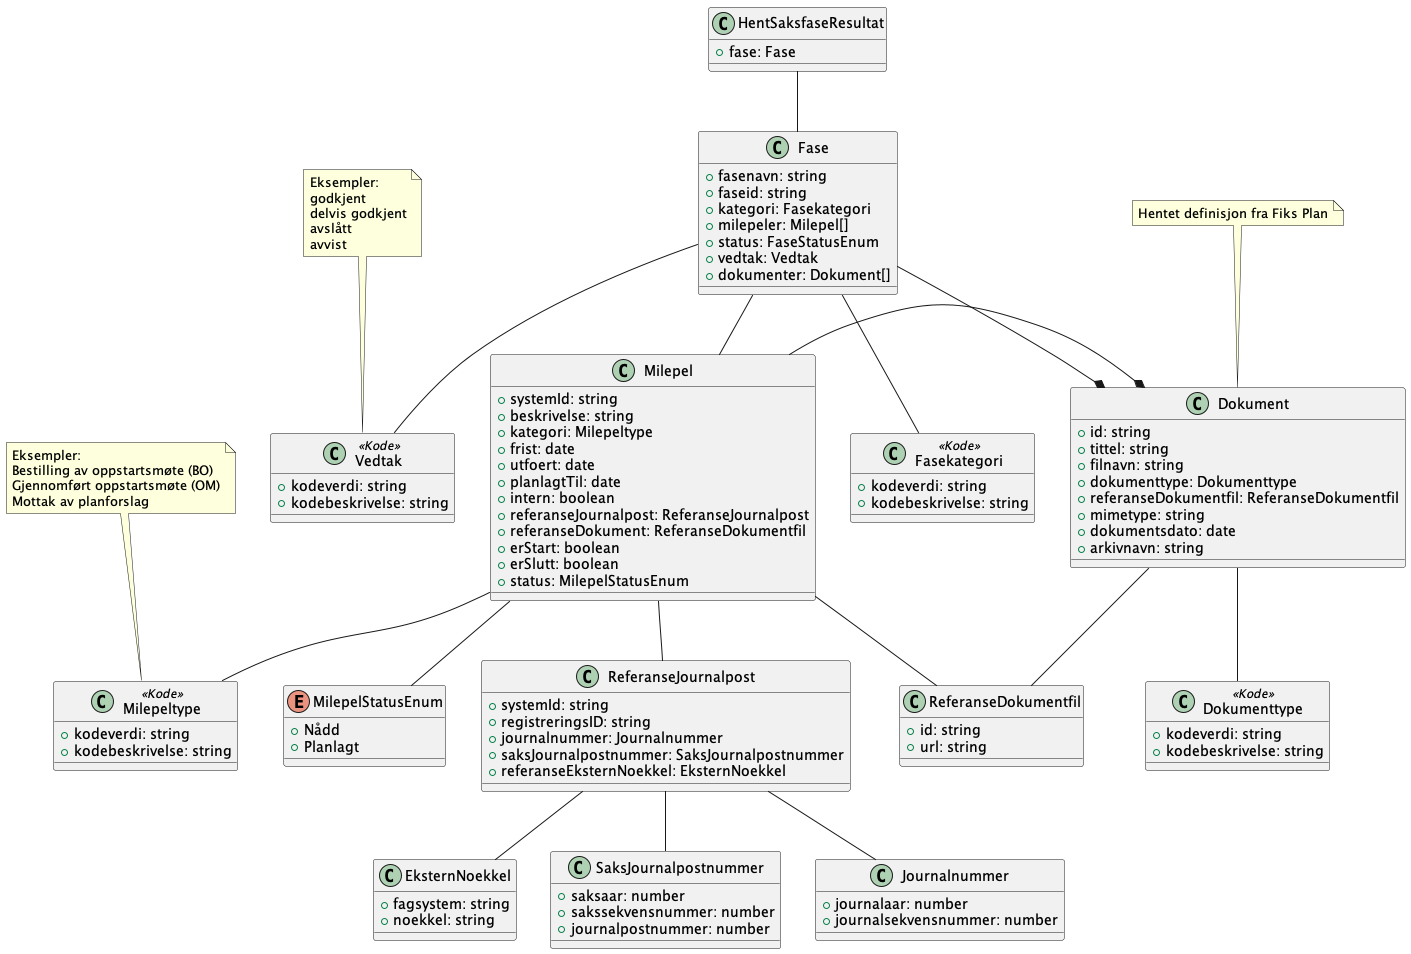

The diagram above was rendered by PlantUML. Its source (embedded in the PNG):
@startuml

class HentSaksfaseResultat {
    +fase: Fase
}

HentSaksfaseResultat -- Fase

class Fase {
    +fasenavn: string
    +faseid: string
    +kategori: Fasekategori
    +milepeler: Milepel[]
    +status: FaseStatusEnum
    +vedtak: Vedtak
    +dokumenter: Dokument[]
}

Fase -* Dokument
Fase -- Milepel
Fase -- Fasekategori
Fase -- Vedtak

note top of Vedtak : Eksempler:\ngodkjent\ndelvis godkjent\navslått\navvist 

class Vedtak <<Kode>> {
    +kodeverdi: string
    +kodebeskrivelse: string
}

class Fasekategori <<Kode>> {
    +kodeverdi: string
    +kodebeskrivelse: string
}

class Milepel {
    +systemId: string
    +beskrivelse: string
    +kategori: Milepeltype
    +frist: date
    +utfoert: date
    +planlagtTil: date
    +intern: boolean
    +referanseJournalpost: ReferanseJournalpost
    +referanseDokument: ReferanseDokumentfil
    +erStart: boolean
    +erSlutt: boolean
    +status: MilepelStatusEnum
}

Milepel -- Milepeltype
Milepel -- ReferanseJournalpost
Milepel -- ReferanseDokumentfil

note top of Milepeltype : Eksempler: \nBestilling av oppstartsmøte (BO)\nGjennomført oppstartsmøte (OM)\nMottak av planforslag
 
class Milepeltype <<Kode>> {
    +kodeverdi: string
    +kodebeskrivelse: string
}

class ReferanseJournalpost {
    +systemId: string
    +registreringsID: string
    +journalnummer: Journalnummer
    +saksJournalpostnummer: SaksJournalpostnummer
    +referanseEksternNoekkel: EksternNoekkel
}

ReferanseJournalpost -- EksternNoekkel
ReferanseJournalpost -- SaksJournalpostnummer
ReferanseJournalpost -- Journalnummer

class SaksJournalpostnummer {
    +saksaar: number
    +sakssekvensnummer: number
    +journalpostnummer: number
}

class Journalnummer {
    +journalaar: number
    +journalsekvensnummer: number
}

class EksternNoekkel {
    +fagsystem: string
    +noekkel: string
}


Milepel -- MilepelStatusEnum
Milepel -* Dokument

enum MilepelStatusEnum {
    +Nådd
    +Planlagt
}

note top of Dokument : Hentet definisjon fra Fiks Plan

class Dokument {
    +id: string
    +tittel: string
    +filnavn: string
    +dokumenttype: Dokumenttype
    +referanseDokumentfil: ReferanseDokumentfil
    +mimetype: string
    +dokumentsdato: date
    +arkivnavn: string
}

Dokument -- Dokumenttype
Dokument -- ReferanseDokumentfil

class Dokumenttype <<Kode>> {
    +kodeverdi: string
    +kodebeskrivelse: string
}

class ReferanseDokumentfil {
    +id: string
    +url: string
}

@enduml